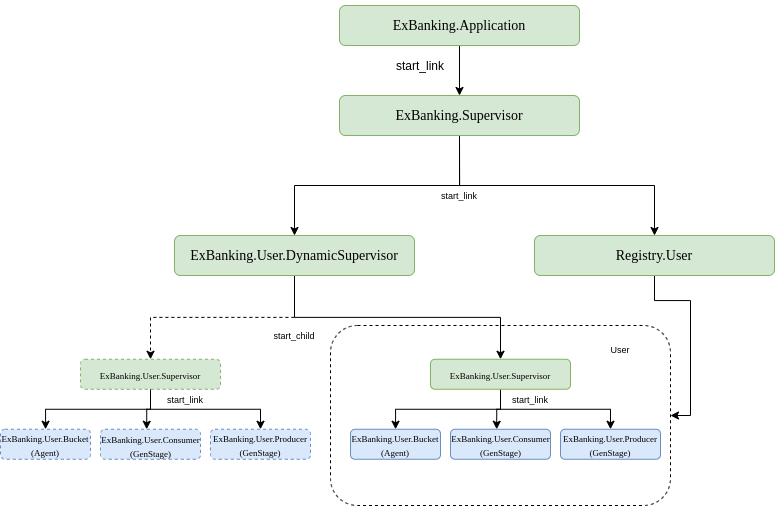

The diagram above was exported from draw.io. Its source (the exported page's mxGraphModel, read from the mxfile embedded in the PNG):
<mxGraphModel dx="1198" dy="718" grid="1" gridSize="10" guides="1" tooltips="1" connect="1" arrows="1" fold="1" page="1" pageScale="1" pageWidth="827" pageHeight="1169" math="0" shadow="0">
  <root>
    <mxCell id="0" />
    <mxCell id="1" parent="0" />
    <mxCell id="pqsQOniYZIZAPIQI9JYk-47" style="edgeStyle=orthogonalEdgeStyle;rounded=0;orthogonalLoop=1;jettySize=auto;html=1;entryX=0.5;entryY=0;entryDx=0;entryDy=0;" edge="1" parent="1" source="pqsQOniYZIZAPIQI9JYk-1" target="pqsQOniYZIZAPIQI9JYk-45">
      <mxGeometry relative="1" as="geometry" />
    </mxCell>
    <mxCell id="pqsQOniYZIZAPIQI9JYk-1" value="&lt;h5&gt;&lt;font style=&quot;font-size: 14px ; font-weight: normal&quot; face=&quot;Verdana&quot;&gt;ExBanking.Application&lt;/font&gt;&lt;/h5&gt;" style="rounded=1;whiteSpace=wrap;html=1;fillColor=#d5e8d4;strokeColor=#82b366;" vertex="1" parent="1">
      <mxGeometry x="349" y="140" width="240" height="40" as="geometry" />
    </mxCell>
    <mxCell id="pqsQOniYZIZAPIQI9JYk-8" value="" style="edgeStyle=orthogonalEdgeStyle;rounded=0;orthogonalLoop=1;jettySize=auto;html=1;exitX=0.5;exitY=1;exitDx=0;exitDy=0;dashed=1;" edge="1" parent="1" source="pqsQOniYZIZAPIQI9JYk-5" target="pqsQOniYZIZAPIQI9JYk-7">
      <mxGeometry relative="1" as="geometry" />
    </mxCell>
    <mxCell id="pqsQOniYZIZAPIQI9JYk-44" style="edgeStyle=orthogonalEdgeStyle;rounded=0;orthogonalLoop=1;jettySize=auto;html=1;exitX=0.5;exitY=1;exitDx=0;exitDy=0;entryX=0.5;entryY=0;entryDx=0;entryDy=0;" edge="1" parent="1" source="pqsQOniYZIZAPIQI9JYk-5" target="pqsQOniYZIZAPIQI9JYk-35">
      <mxGeometry relative="1" as="geometry" />
    </mxCell>
    <mxCell id="pqsQOniYZIZAPIQI9JYk-5" value="&lt;h5&gt;&lt;font face=&quot;Verdana&quot; style=&quot;font-size: 14px ; font-weight: normal&quot;&gt;ExBanking.User.DynamicSupervisor&lt;/font&gt;&lt;/h5&gt;" style="rounded=1;whiteSpace=wrap;html=1;fillColor=#d5e8d4;strokeColor=#82b366;" vertex="1" parent="1">
      <mxGeometry x="184" y="370" width="240" height="40" as="geometry" />
    </mxCell>
    <mxCell id="pqsQOniYZIZAPIQI9JYk-13" value="" style="edgeStyle=orthogonalEdgeStyle;rounded=0;orthogonalLoop=1;jettySize=auto;html=1;exitX=0.5;exitY=1;exitDx=0;exitDy=0;" edge="1" parent="1" source="pqsQOniYZIZAPIQI9JYk-7" target="pqsQOniYZIZAPIQI9JYk-12">
      <mxGeometry relative="1" as="geometry" />
    </mxCell>
    <mxCell id="pqsQOniYZIZAPIQI9JYk-25" style="edgeStyle=orthogonalEdgeStyle;rounded=0;orthogonalLoop=1;jettySize=auto;html=1;entryX=0.462;entryY=0;entryDx=0;entryDy=0;entryPerimeter=0;" edge="1" parent="1" source="pqsQOniYZIZAPIQI9JYk-7" target="pqsQOniYZIZAPIQI9JYk-21">
      <mxGeometry relative="1" as="geometry">
        <Array as="points">
          <mxPoint x="160" y="543.75" />
          <mxPoint x="156" y="543.75" />
        </Array>
      </mxGeometry>
    </mxCell>
    <mxCell id="pqsQOniYZIZAPIQI9JYk-27" style="edgeStyle=orthogonalEdgeStyle;rounded=0;orthogonalLoop=1;jettySize=auto;html=1;exitX=0.5;exitY=1;exitDx=0;exitDy=0;entryX=0.5;entryY=0;entryDx=0;entryDy=0;" edge="1" parent="1" source="pqsQOniYZIZAPIQI9JYk-7" target="pqsQOniYZIZAPIQI9JYk-26">
      <mxGeometry relative="1" as="geometry" />
    </mxCell>
    <mxCell id="pqsQOniYZIZAPIQI9JYk-7" value="&lt;h5&gt;&lt;br&gt;&lt;/h5&gt;" style="rounded=1;whiteSpace=wrap;html=1;fillColor=#d5e8d4;strokeColor=#82b366;dashed=1;" vertex="1" parent="1">
      <mxGeometry x="90" y="493.75" width="140" height="30" as="geometry" />
    </mxCell>
    <mxCell id="pqsQOniYZIZAPIQI9JYk-57" style="edgeStyle=orthogonalEdgeStyle;rounded=0;orthogonalLoop=1;jettySize=auto;html=1;entryX=1;entryY=0.5;entryDx=0;entryDy=0;fontSize=9;" edge="1" parent="1" source="pqsQOniYZIZAPIQI9JYk-10" target="pqsQOniYZIZAPIQI9JYk-56">
      <mxGeometry relative="1" as="geometry" />
    </mxCell>
    <mxCell id="pqsQOniYZIZAPIQI9JYk-10" value="&lt;h5&gt;&lt;font face=&quot;Verdana&quot; style=&quot;font-size: 14px ; font-weight: normal&quot;&gt;Registry.User&lt;/font&gt;&lt;/h5&gt;" style="rounded=1;whiteSpace=wrap;html=1;fillColor=#d5e8d4;strokeColor=#82b366;" vertex="1" parent="1">
      <mxGeometry x="544" y="370" width="240" height="40" as="geometry" />
    </mxCell>
    <mxCell id="pqsQOniYZIZAPIQI9JYk-12" value="&lt;p style=&quot;line-height: 50%&quot;&gt;&lt;/p&gt;&lt;h5&gt;&lt;br&gt;&lt;/h5&gt;&lt;p&gt;&lt;/p&gt;" style="rounded=1;whiteSpace=wrap;html=1;fillColor=#dae8fc;strokeColor=#6c8ebf;dashed=1;" vertex="1" parent="1">
      <mxGeometry x="10" y="563.75" width="90" height="30" as="geometry" />
    </mxCell>
    <mxCell id="pqsQOniYZIZAPIQI9JYk-14" value="&lt;font face=&quot;Verdana&quot; style=&quot;font-size: 9px&quot;&gt;ExBanking.User.Bucket&lt;br&gt;&lt;font style=&quot;font-size: 9px&quot;&gt;(Agent)&lt;/font&gt;&lt;/font&gt;" style="text;html=1;strokeColor=none;fillColor=none;align=center;verticalAlign=middle;whiteSpace=wrap;rounded=0;" vertex="1" parent="1">
      <mxGeometry x="10" y="566.25" width="90" height="25" as="geometry" />
    </mxCell>
    <mxCell id="pqsQOniYZIZAPIQI9JYk-15" value="start_child" style="text;html=1;strokeColor=none;fillColor=none;align=center;verticalAlign=middle;whiteSpace=wrap;rounded=0;fontSize=9;" vertex="1" parent="1">
      <mxGeometry x="274" y="460" width="60" height="20" as="geometry" />
    </mxCell>
    <mxCell id="pqsQOniYZIZAPIQI9JYk-16" value="start_link" style="text;html=1;align=center;verticalAlign=middle;rounded=0;labelBackgroundColor=none;whiteSpace=wrap;fontSize=9;" vertex="1" parent="1">
      <mxGeometry x="439" y="320" width="60" height="20" as="geometry" />
    </mxCell>
    <mxCell id="pqsQOniYZIZAPIQI9JYk-21" value="&lt;p style=&quot;line-height: 50%&quot;&gt;&lt;/p&gt;&lt;h5&gt;&lt;br&gt;&lt;/h5&gt;&lt;p&gt;&lt;/p&gt;" style="rounded=1;whiteSpace=wrap;html=1;fillColor=#dae8fc;strokeColor=#6c8ebf;dashed=1;" vertex="1" parent="1">
      <mxGeometry x="110" y="563.75" width="100" height="30" as="geometry" />
    </mxCell>
    <mxCell id="pqsQOniYZIZAPIQI9JYk-22" value="&lt;font face=&quot;Verdana&quot; style=&quot;font-size: 9px&quot;&gt;ExBanking.User.Consumer&lt;br&gt;&lt;font style=&quot;font-size: 9px&quot;&gt;(GenStage)&lt;/font&gt;&lt;/font&gt;" style="text;html=1;strokeColor=none;fillColor=none;align=center;verticalAlign=middle;whiteSpace=wrap;rounded=0;" vertex="1" parent="1">
      <mxGeometry x="112.5" y="565" width="95" height="30" as="geometry" />
    </mxCell>
    <mxCell id="pqsQOniYZIZAPIQI9JYk-26" value="&lt;p style=&quot;line-height: 50%&quot;&gt;&lt;/p&gt;&lt;h5&gt;&lt;br&gt;&lt;/h5&gt;&lt;p&gt;&lt;/p&gt;" style="rounded=1;whiteSpace=wrap;html=1;fillColor=#dae8fc;strokeColor=#6c8ebf;dashed=1;" vertex="1" parent="1">
      <mxGeometry x="220" y="563.75" width="100" height="30" as="geometry" />
    </mxCell>
    <mxCell id="pqsQOniYZIZAPIQI9JYk-29" value="&lt;font style=&quot;font-size: 9px&quot; face=&quot;Verdana&quot;&gt;ExBanking.User.Producer&lt;br&gt;&lt;font style=&quot;font-size: 9px&quot;&gt;(GenStage)&lt;/font&gt;&lt;/font&gt;" style="text;html=1;strokeColor=none;fillColor=none;align=center;verticalAlign=middle;whiteSpace=wrap;rounded=0;" vertex="1" parent="1">
      <mxGeometry x="225" y="565" width="90" height="27.5" as="geometry" />
    </mxCell>
    <mxCell id="pqsQOniYZIZAPIQI9JYk-30" value="&lt;font face=&quot;Verdana&quot;&gt;&lt;font style=&quot;font-size: 9px ; line-height: 100%&quot;&gt;ExBanking.User.Supervisor&lt;/font&gt;&lt;br&gt;&lt;/font&gt;" style="text;html=1;strokeColor=none;fillColor=none;align=center;verticalAlign=middle;whiteSpace=wrap;rounded=0;" vertex="1" parent="1">
      <mxGeometry x="95" y="501.25" width="130" height="15" as="geometry" />
    </mxCell>
    <mxCell id="pqsQOniYZIZAPIQI9JYk-32" value="" style="edgeStyle=orthogonalEdgeStyle;rounded=0;orthogonalLoop=1;jettySize=auto;html=1;exitX=0.5;exitY=1;exitDx=0;exitDy=0;" edge="1" parent="1" source="pqsQOniYZIZAPIQI9JYk-35" target="pqsQOniYZIZAPIQI9JYk-36">
      <mxGeometry relative="1" as="geometry" />
    </mxCell>
    <mxCell id="pqsQOniYZIZAPIQI9JYk-33" style="edgeStyle=orthogonalEdgeStyle;rounded=0;orthogonalLoop=1;jettySize=auto;html=1;entryX=0.462;entryY=0;entryDx=0;entryDy=0;entryPerimeter=0;" edge="1" parent="1" source="pqsQOniYZIZAPIQI9JYk-35" target="pqsQOniYZIZAPIQI9JYk-38">
      <mxGeometry relative="1" as="geometry">
        <Array as="points">
          <mxPoint x="510" y="543.75" />
          <mxPoint x="506" y="543.75" />
        </Array>
      </mxGeometry>
    </mxCell>
    <mxCell id="pqsQOniYZIZAPIQI9JYk-34" style="edgeStyle=orthogonalEdgeStyle;rounded=0;orthogonalLoop=1;jettySize=auto;html=1;exitX=0.5;exitY=1;exitDx=0;exitDy=0;entryX=0.5;entryY=0;entryDx=0;entryDy=0;" edge="1" parent="1" source="pqsQOniYZIZAPIQI9JYk-35" target="pqsQOniYZIZAPIQI9JYk-40">
      <mxGeometry relative="1" as="geometry" />
    </mxCell>
    <mxCell id="pqsQOniYZIZAPIQI9JYk-35" value="&lt;h5&gt;&lt;br&gt;&lt;/h5&gt;" style="rounded=1;whiteSpace=wrap;html=1;fillColor=#d5e8d4;strokeColor=#82b366;" vertex="1" parent="1">
      <mxGeometry x="440" y="493.75" width="140" height="30" as="geometry" />
    </mxCell>
    <mxCell id="pqsQOniYZIZAPIQI9JYk-36" value="&lt;p style=&quot;line-height: 50%&quot;&gt;&lt;/p&gt;&lt;h5&gt;&lt;br&gt;&lt;/h5&gt;&lt;p&gt;&lt;/p&gt;" style="rounded=1;whiteSpace=wrap;html=1;fillColor=#dae8fc;strokeColor=#6c8ebf;" vertex="1" parent="1">
      <mxGeometry x="360" y="563.75" width="90" height="30" as="geometry" />
    </mxCell>
    <mxCell id="pqsQOniYZIZAPIQI9JYk-37" value="&lt;font face=&quot;Verdana&quot; style=&quot;font-size: 9px&quot;&gt;ExBanking.User.Bucket&lt;br&gt;&lt;font style=&quot;font-size: 9px&quot;&gt;(Agent)&lt;/font&gt;&lt;/font&gt;" style="text;html=1;strokeColor=none;fillColor=none;align=center;verticalAlign=middle;whiteSpace=wrap;rounded=0;" vertex="1" parent="1">
      <mxGeometry x="360" y="566.25" width="90" height="25" as="geometry" />
    </mxCell>
    <mxCell id="pqsQOniYZIZAPIQI9JYk-38" value="&lt;p style=&quot;line-height: 50%&quot;&gt;&lt;/p&gt;&lt;h5&gt;&lt;br&gt;&lt;/h5&gt;&lt;p&gt;&lt;/p&gt;" style="rounded=1;whiteSpace=wrap;html=1;fillColor=#dae8fc;strokeColor=#6c8ebf;" vertex="1" parent="1">
      <mxGeometry x="460" y="563.75" width="100" height="30" as="geometry" />
    </mxCell>
    <mxCell id="pqsQOniYZIZAPIQI9JYk-39" value="&lt;font face=&quot;Verdana&quot; style=&quot;font-size: 9px&quot;&gt;ExBanking.User.Consumer&lt;br&gt;&lt;font style=&quot;font-size: 9px&quot;&gt;(GenStage)&lt;/font&gt;&lt;/font&gt;" style="text;html=1;strokeColor=none;fillColor=none;align=center;verticalAlign=middle;whiteSpace=wrap;rounded=0;" vertex="1" parent="1">
      <mxGeometry x="462.5" y="563.75" width="95" height="30" as="geometry" />
    </mxCell>
    <mxCell id="pqsQOniYZIZAPIQI9JYk-40" value="&lt;p style=&quot;line-height: 50%&quot;&gt;&lt;/p&gt;&lt;h5&gt;&lt;br&gt;&lt;/h5&gt;&lt;p&gt;&lt;/p&gt;" style="rounded=1;whiteSpace=wrap;html=1;fillColor=#dae8fc;strokeColor=#6c8ebf;" vertex="1" parent="1">
      <mxGeometry x="570" y="563.75" width="100" height="30" as="geometry" />
    </mxCell>
    <mxCell id="pqsQOniYZIZAPIQI9JYk-41" value="&lt;font style=&quot;font-size: 9px&quot; face=&quot;Verdana&quot;&gt;ExBanking.User.Producer&lt;br&gt;&lt;font style=&quot;font-size: 9px&quot;&gt;(GenStage)&lt;/font&gt;&lt;/font&gt;" style="text;html=1;strokeColor=none;fillColor=none;align=center;verticalAlign=middle;whiteSpace=wrap;rounded=0;" vertex="1" parent="1">
      <mxGeometry x="575" y="565" width="90" height="27.5" as="geometry" />
    </mxCell>
    <mxCell id="pqsQOniYZIZAPIQI9JYk-42" value="&lt;font face=&quot;Verdana&quot;&gt;&lt;font style=&quot;font-size: 9px ; line-height: 100%&quot;&gt;ExBanking.User.Supervisor&lt;/font&gt;&lt;br&gt;&lt;/font&gt;" style="text;html=1;strokeColor=none;fillColor=none;align=center;verticalAlign=middle;whiteSpace=wrap;rounded=0;" vertex="1" parent="1">
      <mxGeometry x="445" y="501.25" width="130" height="15" as="geometry" />
    </mxCell>
    <mxCell id="pqsQOniYZIZAPIQI9JYk-48" style="edgeStyle=orthogonalEdgeStyle;rounded=0;orthogonalLoop=1;jettySize=auto;html=1;exitX=0.5;exitY=1;exitDx=0;exitDy=0;entryX=0.5;entryY=0;entryDx=0;entryDy=0;" edge="1" parent="1" source="pqsQOniYZIZAPIQI9JYk-45" target="pqsQOniYZIZAPIQI9JYk-5">
      <mxGeometry relative="1" as="geometry" />
    </mxCell>
    <mxCell id="pqsQOniYZIZAPIQI9JYk-49" style="edgeStyle=orthogonalEdgeStyle;rounded=0;orthogonalLoop=1;jettySize=auto;html=1;exitX=0.5;exitY=1;exitDx=0;exitDy=0;entryX=0.5;entryY=0;entryDx=0;entryDy=0;" edge="1" parent="1" source="pqsQOniYZIZAPIQI9JYk-45" target="pqsQOniYZIZAPIQI9JYk-10">
      <mxGeometry relative="1" as="geometry" />
    </mxCell>
    <mxCell id="pqsQOniYZIZAPIQI9JYk-45" value="&lt;h5&gt;&lt;font style=&quot;font-size: 14px ; font-weight: normal&quot; face=&quot;Verdana&quot;&gt;ExBanking.Supervisor&lt;/font&gt;&lt;/h5&gt;" style="rounded=1;whiteSpace=wrap;html=1;fillColor=#d5e8d4;strokeColor=#82b366;" vertex="1" parent="1">
      <mxGeometry x="349" y="230" width="240" height="40" as="geometry" />
    </mxCell>
    <mxCell id="pqsQOniYZIZAPIQI9JYk-51" value="start_link" style="text;html=1;strokeColor=none;fillColor=none;align=center;verticalAlign=middle;whiteSpace=wrap;rounded=0;" vertex="1" parent="1">
      <mxGeometry x="400" y="190" width="60" height="20" as="geometry" />
    </mxCell>
    <mxCell id="pqsQOniYZIZAPIQI9JYk-53" value="start_link" style="text;html=1;strokeColor=none;fillColor=none;align=center;verticalAlign=middle;whiteSpace=wrap;rounded=0;fontSize=9;" vertex="1" parent="1">
      <mxGeometry x="165" y="523.75" width="60" height="20" as="geometry" />
    </mxCell>
    <mxCell id="pqsQOniYZIZAPIQI9JYk-54" value="start_link" style="text;html=1;strokeColor=none;fillColor=none;align=center;verticalAlign=middle;whiteSpace=wrap;rounded=0;fontSize=9;" vertex="1" parent="1">
      <mxGeometry x="510" y="523.75" width="60" height="20" as="geometry" />
    </mxCell>
    <mxCell id="pqsQOniYZIZAPIQI9JYk-56" value="" style="rounded=1;whiteSpace=wrap;html=1;dashed=1;labelBackgroundColor=none;fontSize=9;fillColor=none;" vertex="1" parent="1">
      <mxGeometry x="340" y="460" width="340" height="180" as="geometry" />
    </mxCell>
    <mxCell id="pqsQOniYZIZAPIQI9JYk-58" value="User" style="text;html=1;strokeColor=none;fillColor=none;align=center;verticalAlign=middle;whiteSpace=wrap;rounded=0;labelBackgroundColor=none;fontSize=9;" vertex="1" parent="1">
      <mxGeometry x="610" y="473.75" width="40" height="20" as="geometry" />
    </mxCell>
  </root>
</mxGraphModel>